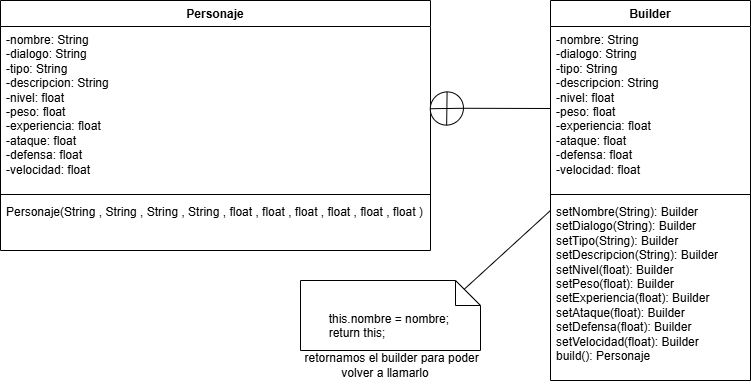

The diagram above was exported from draw.io. Its source (the exported page's mxGraphModel, read from the mxfile embedded in the PNG):
<mxGraphModel dx="1329" dy="925" grid="1" gridSize="10" guides="1" tooltips="1" connect="1" arrows="1" fold="1" page="1" pageScale="1" pageWidth="850" pageHeight="1100" background="light-dark(#FFFFFF,#121212)" math="0" shadow="0">
  <root>
    <mxCell id="0" />
    <mxCell id="1" parent="0" />
    <mxCell id="xzDP3KuWheQhbRLpybxT-9" value="Personaje" style="swimlane;fontStyle=1;align=center;verticalAlign=top;childLayout=stackLayout;horizontal=1;startSize=26;horizontalStack=0;resizeParent=1;resizeParentMax=0;resizeLast=0;collapsible=1;marginBottom=0;whiteSpace=wrap;html=1;" vertex="1" parent="1">
      <mxGeometry x="40" y="240" width="430" height="250" as="geometry" />
    </mxCell>
    <mxCell id="xzDP3KuWheQhbRLpybxT-10" value="&lt;div&gt;-nombre: String&lt;/div&gt;&lt;div&gt;-dialogo: String&lt;/div&gt;&lt;div&gt;-tipo: String&lt;/div&gt;&lt;div&gt;-descripcion: String&lt;/div&gt;&lt;div&gt;-nivel: float&lt;/div&gt;&lt;div&gt;-peso: float&lt;/div&gt;&lt;div&gt;-experiencia: float&lt;/div&gt;&lt;div&gt;-ataque: float&lt;/div&gt;&lt;div&gt;-defensa: float&lt;/div&gt;&lt;div&gt;-velocidad: float&lt;/div&gt;" style="text;strokeColor=none;fillColor=none;align=left;verticalAlign=top;spacingLeft=4;spacingRight=4;overflow=hidden;rotatable=0;points=[[0,0.5],[1,0.5]];portConstraint=eastwest;whiteSpace=wrap;html=1;" vertex="1" parent="xzDP3KuWheQhbRLpybxT-9">
      <mxGeometry y="26" width="430" height="164" as="geometry" />
    </mxCell>
    <mxCell id="xzDP3KuWheQhbRLpybxT-11" value="" style="line;strokeWidth=1;fillColor=none;align=left;verticalAlign=middle;spacingTop=-1;spacingLeft=3;spacingRight=3;rotatable=0;labelPosition=right;points=[];portConstraint=eastwest;strokeColor=inherit;" vertex="1" parent="xzDP3KuWheQhbRLpybxT-9">
      <mxGeometry y="190" width="430" height="8" as="geometry" />
    </mxCell>
    <mxCell id="xzDP3KuWheQhbRLpybxT-12" value="&lt;div&gt;Personaje(String , String , String , String , float , float , float , float , float , float )&lt;/div&gt;&lt;div&gt;&lt;br&gt;&lt;/div&gt;" style="text;strokeColor=none;fillColor=none;align=left;verticalAlign=top;spacingLeft=4;spacingRight=4;overflow=hidden;rotatable=0;points=[[0,0.5],[1,0.5]];portConstraint=eastwest;whiteSpace=wrap;html=1;" vertex="1" parent="xzDP3KuWheQhbRLpybxT-9">
      <mxGeometry y="198" width="430" height="52" as="geometry" />
    </mxCell>
    <mxCell id="xzDP3KuWheQhbRLpybxT-13" value="Builder" style="swimlane;fontStyle=1;align=center;verticalAlign=top;childLayout=stackLayout;horizontal=1;startSize=26;horizontalStack=0;resizeParent=1;resizeParentMax=0;resizeLast=0;collapsible=1;marginBottom=0;whiteSpace=wrap;html=1;" vertex="1" parent="1">
      <mxGeometry x="590" y="240" width="200" height="380" as="geometry" />
    </mxCell>
    <mxCell id="xzDP3KuWheQhbRLpybxT-14" value="&lt;div&gt;-nombre: String&lt;/div&gt;&lt;div&gt;-dialogo: String&lt;/div&gt;&lt;div&gt;-tipo: String&lt;/div&gt;&lt;div&gt;-descripcion: String&lt;/div&gt;&lt;div&gt;-nivel: float&lt;/div&gt;&lt;div&gt;-peso: float&lt;/div&gt;&lt;div&gt;-experiencia: float&lt;/div&gt;&lt;div&gt;-ataque: float&lt;/div&gt;&lt;div&gt;-defensa: float&lt;/div&gt;&lt;div&gt;-velocidad: float&lt;/div&gt;" style="text;strokeColor=none;fillColor=none;align=left;verticalAlign=top;spacingLeft=4;spacingRight=4;overflow=hidden;rotatable=0;points=[[0,0.5],[1,0.5]];portConstraint=eastwest;whiteSpace=wrap;html=1;" vertex="1" parent="xzDP3KuWheQhbRLpybxT-13">
      <mxGeometry y="26" width="200" height="164" as="geometry" />
    </mxCell>
    <mxCell id="xzDP3KuWheQhbRLpybxT-15" value="" style="line;strokeWidth=1;fillColor=none;align=left;verticalAlign=middle;spacingTop=-1;spacingLeft=3;spacingRight=3;rotatable=0;labelPosition=right;points=[];portConstraint=eastwest;strokeColor=inherit;" vertex="1" parent="xzDP3KuWheQhbRLpybxT-13">
      <mxGeometry y="190" width="200" height="8" as="geometry" />
    </mxCell>
    <mxCell id="xzDP3KuWheQhbRLpybxT-16" value="&lt;div&gt;&lt;div&gt;setNombre(String): Builder&lt;/div&gt;&lt;div&gt;setDialogo(String): Builder&lt;/div&gt;&lt;div&gt;setTipo(String): Builder&lt;/div&gt;&lt;div&gt;setDescripcion(String): Builder&lt;/div&gt;&lt;div&gt;setNivel(float): Builder&lt;/div&gt;&lt;div&gt;setPeso(float): Builder&lt;/div&gt;&lt;div&gt;setExperiencia(float): Builder&lt;/div&gt;&lt;div&gt;setAtaque(float): Builder&lt;/div&gt;&lt;div&gt;setDefensa(float): Builder&lt;/div&gt;&lt;div&gt;setVelocidad(float): Builder&lt;/div&gt;&lt;div&gt;build(): Personaje&lt;/div&gt;&lt;/div&gt;" style="text;strokeColor=none;fillColor=none;align=left;verticalAlign=top;spacingLeft=4;spacingRight=4;overflow=hidden;rotatable=0;points=[[0,0.5],[1,0.5]];portConstraint=eastwest;whiteSpace=wrap;html=1;" vertex="1" parent="xzDP3KuWheQhbRLpybxT-13">
      <mxGeometry y="198" width="200" height="182" as="geometry" />
    </mxCell>
    <mxCell id="xzDP3KuWheQhbRLpybxT-17" value="" style="verticalLabelPosition=bottom;verticalAlign=top;html=1;shape=mxgraph.flowchart.or;rotation=45;" vertex="1" parent="1">
      <mxGeometry x="470" y="331.19" width="32.74" height="33.61" as="geometry" />
    </mxCell>
    <mxCell id="xzDP3KuWheQhbRLpybxT-18" value="" style="endArrow=none;html=1;rounded=0;exitX=0.855;exitY=0.145;exitDx=0;exitDy=0;exitPerimeter=0;entryX=0;entryY=0.5;entryDx=0;entryDy=0;" edge="1" parent="1" source="xzDP3KuWheQhbRLpybxT-17" target="xzDP3KuWheQhbRLpybxT-14">
      <mxGeometry width="50" height="50" relative="1" as="geometry">
        <mxPoint x="530" y="300" as="sourcePoint" />
        <mxPoint x="580" y="250" as="targetPoint" />
      </mxGeometry>
    </mxCell>
    <mxCell id="xzDP3KuWheQhbRLpybxT-19" value="" style="endArrow=none;html=1;rounded=0;exitX=0.042;exitY=0.081;exitDx=0;exitDy=0;exitPerimeter=0;" edge="1" parent="1">
      <mxGeometry width="50" height="50" relative="1" as="geometry">
        <mxPoint x="590" y="450.00200000000007" as="sourcePoint" />
        <mxPoint x="461.6" y="567.26" as="targetPoint" />
      </mxGeometry>
    </mxCell>
    <mxCell id="xzDP3KuWheQhbRLpybxT-20" value="&lt;div&gt;&lt;span style=&quot;background-color: transparent; color: light-dark(rgb(0, 0, 0), rgb(255, 255, 255));&quot;&gt;&lt;span style=&quot;white-space: pre;&quot;&gt;&#09;&lt;/span&gt;this.nombre = nombre;&lt;/span&gt;&lt;/div&gt;&lt;div&gt;&lt;/div&gt;&lt;div&gt;&lt;span style=&quot;background-color: transparent; color: light-dark(rgb(0, 0, 0), rgb(255, 255, 255));&quot;&gt;&lt;span style=&quot;white-space: pre;&quot;&gt;&#09;&lt;/span&gt;return this;&lt;/span&gt;&lt;/div&gt;&lt;div&gt;&lt;span style=&quot;background-color: transparent; color: light-dark(rgb(0, 0, 0), rgb(255, 255, 255));&quot;&gt;&lt;br&gt;&lt;/span&gt;&lt;/div&gt;" style="shape=note2;boundedLbl=1;whiteSpace=wrap;html=1;size=25;verticalAlign=top;align=left;" vertex="1" parent="1">
      <mxGeometry x="340" y="520" width="180" height="70" as="geometry" />
    </mxCell>
    <mxCell id="xzDP3KuWheQhbRLpybxT-21" value="&amp;nbsp; &amp;nbsp; retornamos el builder para poder volver a llamarlo" style="text;html=1;align=center;verticalAlign=middle;whiteSpace=wrap;rounded=0;" vertex="1" parent="1">
      <mxGeometry x="330" y="590" width="190" height="30" as="geometry" />
    </mxCell>
  </root>
</mxGraphModel>